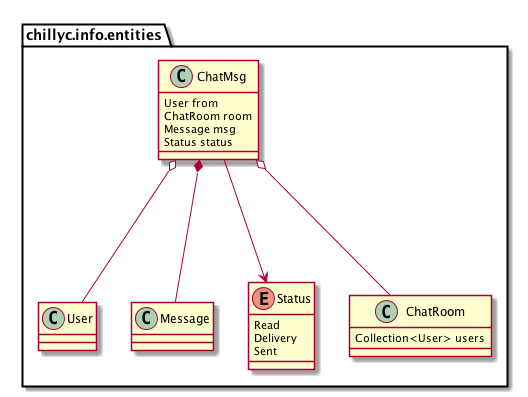

The diagram above was rendered by PlantUML. Its source (embedded in the PNG):
@startuml
package chillyc.info.entities {

    class "ChatMsg" as Chatting {
        User from
        ChatRoom room
        Message msg
        Status status
    }

    class User

    class Message
    enum Status {
        Read
        Delivery
        Sent
    }
    class ChatRoom {
        Collection<User> users
    }

    Chatting o--- User
    Chatting *--- Message
    Chatting ---> Status
    Chatting o--- ChatRoom
}

@enduml